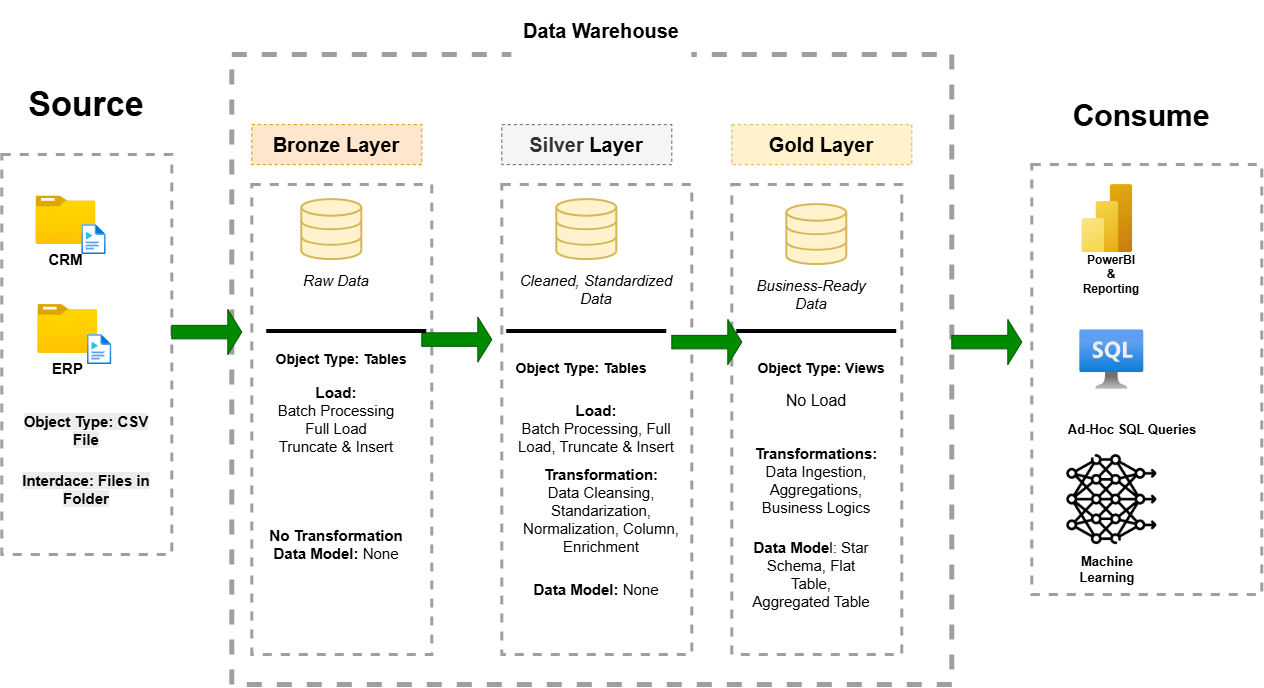

The diagram above was exported from draw.io. Its source (the exported page's mxGraphModel, read from the mxfile embedded in the PNG):
<mxGraphModel dx="2321" dy="3094" grid="1" gridSize="10" guides="1" tooltips="1" connect="1" arrows="1" fold="1" page="1" pageScale="1" pageWidth="850" pageHeight="1100" math="0" shadow="0">
  <root>
    <mxCell id="0" />
    <mxCell id="1" parent="0" />
    <mxCell id="WKxoA1yBMoG0t7DCSdiW-1" parent="1" style="rounded=0;whiteSpace=wrap;html=1;fillColor=none;dashed=1;strokeColor=light-dark(#a39e9e, #ededed);fontColor=#331A00;strokeWidth=3;" value="" vertex="1">
      <mxGeometry height="400" width="170" x="-450" y="-1850" as="geometry" />
    </mxCell>
    <mxCell id="WKxoA1yBMoG0t7DCSdiW-2" parent="1" style="rounded=0;whiteSpace=wrap;html=1;fillColor=default;strokeColor=none;fontSize=17;" value="&lt;h1&gt;&lt;font&gt;Source&lt;/font&gt;&lt;/h1&gt;" vertex="1">
      <mxGeometry height="60" width="150" x="-440" y="-1930" as="geometry" />
    </mxCell>
    <mxCell id="WKxoA1yBMoG0t7DCSdiW-3" parent="1" style="rounded=0;whiteSpace=wrap;html=1;fillColor=none;dashed=1;strokeColor=light-dark(#a39e9e, #ededed);fontColor=#331A00;strokeWidth=5;" value="" vertex="1">
      <mxGeometry height="630" width="720" x="-220" y="-1950" as="geometry" />
    </mxCell>
    <mxCell id="WKxoA1yBMoG0t7DCSdiW-4" parent="1" style="rounded=0;whiteSpace=wrap;html=1;fillColor=default;strokeColor=none;" value="&lt;h1&gt;&lt;font style=&quot;font-size: 20px;&quot;&gt;Data Warehouse&lt;/font&gt;&lt;/h1&gt;&lt;div&gt;&lt;span style=&quot;font-size: 15px;&quot;&gt;&lt;br&gt;&lt;/span&gt;&lt;/div&gt;" vertex="1">
      <mxGeometry height="70" width="180" x="60" y="-2000" as="geometry" />
    </mxCell>
    <mxCell id="WKxoA1yBMoG0t7DCSdiW-6" parent="1" style="rounded=0;whiteSpace=wrap;html=1;fillColor=default;strokeColor=none;fontSize=15;" value="&lt;h1&gt;&lt;span&gt;Consume&lt;/span&gt;&lt;/h1&gt;&lt;div&gt;&lt;span&gt;&lt;br&gt;&lt;/span&gt;&lt;/div&gt;" vertex="1">
      <mxGeometry height="80" width="220" x="580" y="-1920" as="geometry" />
    </mxCell>
    <mxCell id="WKxoA1yBMoG0t7DCSdiW-8" parent="1" style="rounded=0;whiteSpace=wrap;html=1;fillColor=none;dashed=1;strokeColor=light-dark(#a39e9e, #ededed);fontColor=#331A00;strokeWidth=3;" value="" vertex="1">
      <mxGeometry height="470" width="180" x="-200" y="-1820" as="geometry" />
    </mxCell>
    <mxCell id="WKxoA1yBMoG0t7DCSdiW-10" parent="1" style="rounded=0;whiteSpace=wrap;html=1;dashed=1;fillColor=#f5f5f5;fontColor=#333333;strokeColor=#666666;fontStyle=1;fontSize=20;" value="Silver&lt;span style=&quot;background-color: transparent; color: light-dark(rgb(0, 0, 0), rgb(255, 255, 255));&quot;&gt;&amp;nbsp;Layer&lt;/span&gt;" vertex="1">
      <mxGeometry height="40" width="170" x="50" y="-1880" as="geometry" />
    </mxCell>
    <mxCell id="WKxoA1yBMoG0t7DCSdiW-11" parent="1" style="rounded=0;whiteSpace=wrap;html=1;fillColor=none;dashed=1;strokeColor=light-dark(#a39e9e, #ededed);fontColor=#331A00;strokeWidth=3;" value="&lt;span style=&quot;color: rgba(0, 0, 0, 0); font-family: monospace; font-size: 0px; text-align: start; white-space: nowrap;&quot;&gt;%3CmxGraphModel%3E%3Croot%3E%3CmxCell%20id%3D%220%22%2F%3E%3CmxCell%20id%3D%221%22%20parent%3D%220%22%2F%3E%3CmxCell%20id%3D%222%22%20parent%3D%221%22%20style%3D%22text%3Bhtml%3D1%3BwhiteSpace%3Dwrap%3BstrokeColor%3Dnone%3BfillColor%3Dnone%3Balign%3Dcenter%3BverticalAlign%3Dmiddle%3Brounded%3D0%3BfontStyle%3D1%3BfontSize%3D15%3B%22%20value%3D%22Load%3A%26lt%3Bbr%26gt%3BBatch%20Processing%26lt%3Bdiv%26gt%3BFull%20Load%26lt%3B%2Fdiv%26gt%3B%26lt%3Bdiv%26gt%3BTruncate%20%26amp%3Bamp%3B%20Insert%26lt%3B%2Fdiv%26gt%3B%22%20vertex%3D%221%22%3E%3CmxGeometry%20height%3D%2290%22%20width%3D%22160%22%20x%3D%22-195%22%20y%3D%22-1630%22%20as%3D%22geometry%22%2F%3E%3C%2FmxCell%3E%3C%2Froot%3E%3C%2FmxGraphModel%3E&lt;/span&gt;&lt;span style=&quot;color: rgba(0, 0, 0, 0); font-family: monospace; font-size: 0px; text-align: start; white-space: nowrap;&quot;&gt;%3CmxGraphModel%3E%3Croot%3E%3CmxCell%20id%3D%220%22%2F%3E%3CmxCell%20id%3D%221%22%20parent%3D%220%22%2F%3E%3CmxCell%20id%3D%222%22%20parent%3D%221%22%20style%3D%22text%3Bhtml%3D1%3BwhiteSpace%3Dwrap%3BstrokeColor%3Dnone%3BfillColor%3Dnone%3Balign%3Dcenter%3BverticalAlign%3Dmiddle%3Brounded%3D0%3BfontStyle%3D1%3BfontSize%3D15%3B%22%20value%3D%22Load%3A%26lt%3Bbr%26gt%3BBatch%20Processing%26lt%3Bdiv%26gt%3BFull%20Load%26lt%3B%2Fdiv%26gt%3B%26lt%3Bdiv%26gt%3BTruncate%20%26amp%3Bamp%3B%20Insert%26lt%3B%2Fdiv%26gt%3B%22%20vertex%3D%221%22%3E%3CmxGeometry%20height%3D%2290%22%20width%3D%22160%22%20x%3D%22-195%22%20y%3D%22-1630%22%20as%3D%22geometry%22%2F%3E%3C%2FmxCell%3E%3C%2Froot%3E%3C%2FmxGraphModel%3E&lt;/span&gt;" vertex="1">
      <mxGeometry height="470" width="190" x="50" y="-1820" as="geometry" />
    </mxCell>
    <mxCell id="WKxoA1yBMoG0t7DCSdiW-13" parent="1" style="rounded=0;whiteSpace=wrap;html=1;fillColor=#fff2cc;dashed=1;strokeColor=#d6b656;fontStyle=1;fontSize=20;" value="&lt;span style=&quot;background-color: transparent; color: light-dark(rgb(0, 0, 0), rgb(255, 255, 255));&quot;&gt;Gold Layer&lt;/span&gt;" vertex="1">
      <mxGeometry height="40" width="180" x="280" y="-1880" as="geometry" />
    </mxCell>
    <mxCell id="WKxoA1yBMoG0t7DCSdiW-14" parent="1" style="image;aspect=fixed;html=1;points=[];align=center;fontSize=15;image=img/lib/azure2/general/Folder_Blank.svg;" value="&lt;b&gt;CRM&lt;/b&gt;" vertex="1">
      <mxGeometry height="48.69" width="60" x="-415.81" y="-1808.69" as="geometry" />
    </mxCell>
    <mxCell id="WKxoA1yBMoG0t7DCSdiW-15" parent="1" style="image;aspect=fixed;html=1;points=[];align=center;fontSize=12;image=img/lib/azure2/general/Media_File.svg;" value="" vertex="1">
      <mxGeometry height="30" width="24.38" x="-370" y="-1780" as="geometry" />
    </mxCell>
    <mxCell id="WKxoA1yBMoG0t7DCSdiW-17" parent="1" style="image;aspect=fixed;html=1;points=[];align=center;fontSize=15;image=img/lib/azure2/general/Folder_Blank.svg;" value="&lt;b&gt;ERP&lt;/b&gt;" vertex="1">
      <mxGeometry height="48.69" width="60" x="-413.94" y="-1700" as="geometry" />
    </mxCell>
    <mxCell id="WKxoA1yBMoG0t7DCSdiW-18" parent="1" style="image;aspect=fixed;html=1;points=[];align=center;fontSize=12;image=img/lib/azure2/general/Media_File.svg;" value="" vertex="1">
      <mxGeometry height="30.01" width="24.38" x="-364.38" y="-1670.01" as="geometry" />
    </mxCell>
    <mxCell id="WKxoA1yBMoG0t7DCSdiW-37" parent="1" style="text;html=1;whiteSpace=wrap;strokeColor=none;fillColor=none;align=center;verticalAlign=middle;rounded=0;fontSize=15;" value="&#10;&lt;b style=&quot;forced-color-adjust: none; color: rgb(0, 0, 0); font-family: Helvetica; font-style: normal; font-variant-ligatures: normal; font-variant-caps: normal; letter-spacing: normal; orphans: 2; text-align: center; text-indent: 0px; text-transform: none; widows: 2; word-spacing: 0px; -webkit-text-stroke-width: 0px; white-space: normal; background-color: rgb(236, 236, 236); text-decoration-thickness: initial; text-decoration-style: initial; text-decoration-color: initial;&quot;&gt;Object Type: CSV File&lt;/b&gt;&#10;&#10;" vertex="1">
      <mxGeometry height="50" width="150" x="-440" y="-1590" as="geometry" />
    </mxCell>
    <mxCell id="WKxoA1yBMoG0t7DCSdiW-38" parent="1" style="text;html=1;whiteSpace=wrap;strokeColor=none;fillColor=none;align=center;verticalAlign=middle;rounded=0;fontSize=15;" value="&lt;br&gt;&lt;b style=&quot;forced-color-adjust: none; color: rgb(0, 0, 0); font-family: Helvetica; font-style: normal; font-variant-ligatures: normal; font-variant-caps: normal; letter-spacing: normal; orphans: 2; text-align: center; text-indent: 0px; text-transform: none; widows: 2; word-spacing: 0px; -webkit-text-stroke-width: 0px; white-space: normal; background-color: rgb(236, 236, 236); text-decoration-thickness: initial; text-decoration-style: initial; text-decoration-color: initial;&quot;&gt;Interdace: Files in Folder&lt;/b&gt;&lt;div&gt;&lt;br&gt;&lt;/div&gt;" vertex="1">
      <mxGeometry height="50" width="170" x="-450" y="-1540" as="geometry" />
    </mxCell>
    <mxCell id="WKxoA1yBMoG0t7DCSdiW-41" parent="1" style="rounded=0;whiteSpace=wrap;html=1;dashed=1;fillColor=#ffe6cc;strokeColor=#d79b00;fontStyle=1" value="&lt;font style=&quot;font-size: 20px;&quot;&gt;&lt;span style=&quot;background-color: transparent;&quot;&gt;Bronze&lt;/span&gt;&lt;span style=&quot;background-color: transparent; color: light-dark(rgb(0, 0, 0), rgb(255, 255, 255));&quot;&gt; Layer&lt;/span&gt;&lt;/font&gt;" vertex="1">
      <mxGeometry height="40" width="170" x="-200" y="-1880" as="geometry" />
    </mxCell>
    <mxCell id="WKxoA1yBMoG0t7DCSdiW-45" edge="1" parent="1" source="WKxoA1yBMoG0t7DCSdiW-10" style="edgeStyle=orthogonalEdgeStyle;rounded=0;orthogonalLoop=1;jettySize=auto;html=1;innerLoopWaypoints=1;exitX=0.5;exitY=1;exitDx=0;exitDy=0;" target="WKxoA1yBMoG0t7DCSdiW-10">
      <mxGeometry relative="1" as="geometry" />
    </mxCell>
    <mxCell id="WKxoA1yBMoG0t7DCSdiW-51" parent="1" style="html=1;verticalLabelPosition=bottom;align=center;labelBackgroundColor=#ffffff;verticalAlign=top;strokeWidth=2;strokeColor=#d6b656;shadow=0;dashed=0;shape=mxgraph.ios7.icons.data;fillColor=#fff2cc;" value="" vertex="1">
      <mxGeometry height="60" width="60" x="105" y="-1805" as="geometry" />
    </mxCell>
    <mxCell id="WKxoA1yBMoG0t7DCSdiW-52" parent="1" style="shape=singleArrow;whiteSpace=wrap;html=1;fillColor=#008a00;fontColor=#ffffff;strokeColor=#005700;" value="" vertex="1">
      <mxGeometry height="45" width="70" x="-280" y="-1695" as="geometry" />
    </mxCell>
    <mxCell id="WKxoA1yBMoG0t7DCSdiW-63" parent="1" style="html=1;verticalLabelPosition=bottom;align=center;labelBackgroundColor=#ffffff;verticalAlign=top;strokeWidth=2;strokeColor=#d6b656;shadow=0;dashed=0;shape=mxgraph.ios7.icons.data;fillColor=#fff2cc;" value="" vertex="1">
      <mxGeometry height="60" width="60" x="-150" y="-1805" as="geometry" />
    </mxCell>
    <mxCell id="WKxoA1yBMoG0t7DCSdiW-64" parent="1" style="rounded=0;whiteSpace=wrap;html=1;fillColor=none;dashed=1;strokeColor=light-dark(#a39e9e, #ededed);fontColor=#331A00;strokeWidth=3;" value="" vertex="1">
      <mxGeometry height="470" width="170" x="280" y="-1820" as="geometry" />
    </mxCell>
    <mxCell id="WKxoA1yBMoG0t7DCSdiW-65" parent="1" style="html=1;verticalLabelPosition=bottom;align=center;labelBackgroundColor=#ffffff;verticalAlign=top;strokeWidth=2;strokeColor=#d6b656;shadow=0;dashed=0;shape=mxgraph.ios7.icons.data;fillColor=#fff2cc;" value="" vertex="1">
      <mxGeometry height="60" width="60" x="335" y="-1800" as="geometry" />
    </mxCell>
    <mxCell id="WKxoA1yBMoG0t7DCSdiW-72" parent="1" style="shape=singleArrow;whiteSpace=wrap;html=1;fillColor=#008a00;fontColor=#ffffff;strokeColor=#005700;" value="" vertex="1">
      <mxGeometry height="45" width="70" x="-30" y="-1687.5" as="geometry" />
    </mxCell>
    <mxCell id="WKxoA1yBMoG0t7DCSdiW-73" parent="1" style="shape=singleArrow;whiteSpace=wrap;html=1;fillColor=#008a00;fontColor=#ffffff;strokeColor=#005700;" value="" vertex="1">
      <mxGeometry height="45" width="70" x="220" y="-1685" as="geometry" />
    </mxCell>
    <mxCell id="WKxoA1yBMoG0t7DCSdiW-74" parent="1" style="shape=singleArrow;whiteSpace=wrap;html=1;fillColor=#008a00;fontColor=#ffffff;strokeColor=#005700;" value="" vertex="1">
      <mxGeometry height="45" width="70" x="500" y="-1685" as="geometry" />
    </mxCell>
    <mxCell id="WKxoA1yBMoG0t7DCSdiW-76" parent="1" style="rounded=0;whiteSpace=wrap;html=1;fillColor=none;dashed=1;strokeColor=light-dark(#a39e9e, #ededed);fontColor=#331A00;strokeWidth=3;" value="" vertex="1">
      <mxGeometry height="430" width="230" x="580" y="-1840" as="geometry" />
    </mxCell>
    <mxCell id="WKxoA1yBMoG0t7DCSdiW-77" parent="1" style="text;html=1;whiteSpace=wrap;strokeColor=none;fillColor=none;align=center;verticalAlign=middle;rounded=0;fontStyle=2;fontSize=15;" value="&lt;font&gt;Raw Data&lt;/font&gt;&lt;div&gt;&lt;br&gt;&lt;/div&gt;" vertex="1">
      <mxGeometry height="50" width="160" x="-195" y="-1740" as="geometry" />
    </mxCell>
    <mxCell id="WKxoA1yBMoG0t7DCSdiW-82" parent="1" style="text;html=1;whiteSpace=wrap;strokeColor=none;fillColor=none;align=center;verticalAlign=middle;rounded=0;fontStyle=2;fontSize=15;" value="Cleaned, Standardized Data" vertex="1">
      <mxGeometry height="50" width="160" x="65" y="-1740" as="geometry" />
    </mxCell>
    <mxCell id="WKxoA1yBMoG0t7DCSdiW-84" parent="1" style="text;html=1;whiteSpace=wrap;strokeColor=none;fillColor=none;align=center;verticalAlign=middle;rounded=0;fontSize=15;fontStyle=2" value="Business-Ready Data" vertex="1">
      <mxGeometry height="30" width="140" x="290" y="-1725" as="geometry" />
    </mxCell>
    <mxCell id="WKxoA1yBMoG0t7DCSdiW-86" edge="1" parent="1" style="endArrow=none;html=1;rounded=0;strokeWidth=4;" value="">
      <mxGeometry height="50" relative="1" width="50" as="geometry">
        <Array as="points">
          <mxPoint x="-25" y="-1673.1699999999998" />
          <mxPoint x="-85" y="-1673.1699999999998" />
        </Array>
        <mxPoint x="-185" y="-1673.1699999999998" as="sourcePoint" />
        <mxPoint x="-135" y="-1673.1699999999998" as="targetPoint" />
      </mxGeometry>
    </mxCell>
    <mxCell id="WKxoA1yBMoG0t7DCSdiW-87" edge="1" parent="1" style="endArrow=none;html=1;rounded=0;strokeWidth=4;" value="">
      <mxGeometry height="50" relative="1" width="50" as="geometry">
        <Array as="points">
          <mxPoint x="215" y="-1673.17" />
          <mxPoint x="155" y="-1673.17" />
        </Array>
        <mxPoint x="55" y="-1673.17" as="sourcePoint" />
        <mxPoint x="105" y="-1673.17" as="targetPoint" />
      </mxGeometry>
    </mxCell>
    <mxCell id="WKxoA1yBMoG0t7DCSdiW-88" edge="1" parent="1" style="endArrow=none;html=1;rounded=0;strokeWidth=4;" value="">
      <mxGeometry height="50" relative="1" width="50" as="geometry">
        <Array as="points">
          <mxPoint x="445" y="-1673.17" />
          <mxPoint x="385" y="-1673.17" />
          <mxPoint x="355" y="-1673.17" />
        </Array>
        <mxPoint x="285" y="-1673.17" as="sourcePoint" />
        <mxPoint x="345" y="-1673.17" as="targetPoint" />
      </mxGeometry>
    </mxCell>
    <mxCell id="WKxoA1yBMoG0t7DCSdiW-89" parent="1" style="text;html=1;whiteSpace=wrap;strokeColor=none;fillColor=none;align=center;verticalAlign=middle;rounded=0;fontStyle=1" value="&lt;font style=&quot;font-size: 14px;&quot;&gt;Object Type: Tables&lt;/font&gt;" vertex="1">
      <mxGeometry height="30" width="140" x="-180" y="-1660" as="geometry" />
    </mxCell>
    <mxCell id="WKxoA1yBMoG0t7DCSdiW-90" parent="1" style="text;html=1;whiteSpace=wrap;strokeColor=none;fillColor=none;align=center;verticalAlign=middle;rounded=0;fontStyle=1" value="&lt;font style=&quot;font-size: 14px;&quot;&gt;Object Type: Tables&lt;/font&gt;" vertex="1">
      <mxGeometry height="30" width="140" x="60" y="-1651.31" as="geometry" />
    </mxCell>
    <mxCell id="WKxoA1yBMoG0t7DCSdiW-91" parent="1" style="text;html=1;whiteSpace=wrap;strokeColor=none;fillColor=none;align=center;verticalAlign=middle;rounded=0;fontStyle=1" value="&lt;font style=&quot;font-size: 14px;&quot;&gt;Object Type: Views&lt;/font&gt;" vertex="1">
      <mxGeometry height="30" width="140" x="300" y="-1651.31" as="geometry" />
    </mxCell>
    <mxCell id="WKxoA1yBMoG0t7DCSdiW-95" parent="1" style="text;html=1;whiteSpace=wrap;strokeColor=none;fillColor=none;align=center;verticalAlign=middle;rounded=0;fontStyle=1;fontSize=15;" value="Load:&lt;br&gt;&lt;span style=&quot;font-weight: normal;&quot;&gt;Batch Processing&lt;/span&gt;&lt;div&gt;&lt;span style=&quot;font-weight: normal;&quot;&gt;Full Load&lt;/span&gt;&lt;/div&gt;&lt;div&gt;&lt;span style=&quot;font-weight: normal;&quot;&gt;Truncate &amp;amp; Insert&lt;/span&gt;&lt;/div&gt;" vertex="1">
      <mxGeometry height="90" width="160" x="-195" y="-1630" as="geometry" />
    </mxCell>
    <mxCell id="WKxoA1yBMoG0t7DCSdiW-96" parent="1" style="text;html=1;whiteSpace=wrap;strokeColor=none;fillColor=none;align=center;verticalAlign=middle;rounded=0;fontStyle=1;fontSize=15;" value="No Transformation&lt;br&gt;&lt;div&gt;Data Model:&lt;span style=&quot;font-weight: normal;&quot;&gt; None&lt;/span&gt;&lt;/div&gt;" vertex="1">
      <mxGeometry height="80" width="160" x="-195" y="-1500" as="geometry" />
    </mxCell>
    <mxCell id="WKxoA1yBMoG0t7DCSdiW-97" parent="1" style="text;html=1;whiteSpace=wrap;strokeColor=none;fillColor=none;align=center;verticalAlign=middle;rounded=0;fontStyle=1;fontSize=15;" value="Load:&lt;br&gt;&lt;span style=&quot;font-weight: normal;&quot;&gt;Batch Processing, Full Load, Truncate &amp;amp; Insert&lt;/span&gt;" vertex="1">
      <mxGeometry height="90" width="170" x="60" y="-1621.31" as="geometry" />
    </mxCell>
    <mxCell id="WKxoA1yBMoG0t7DCSdiW-98" parent="1" style="text;html=1;whiteSpace=wrap;strokeColor=none;fillColor=none;align=center;verticalAlign=middle;rounded=0;fontStyle=1;fontSize=15;" value="&lt;span style=&quot;&quot;&gt;Transformation:&lt;br&gt;&lt;span style=&quot;font-weight: normal;&quot;&gt;Data Cleansing, Standarization, Normalization, Column, Enrichment&lt;/span&gt;&lt;/span&gt;&lt;div&gt;&lt;br&gt;&lt;/div&gt;" vertex="1">
      <mxGeometry height="150" width="190" x="55" y="-1560" as="geometry" />
    </mxCell>
    <mxCell id="WKxoA1yBMoG0t7DCSdiW-100" parent="1" style="text;html=1;whiteSpace=wrap;strokeColor=none;fillColor=none;align=center;verticalAlign=middle;rounded=0;fontSize=15;fontStyle=1" value="Data Model: &lt;span style=&quot;font-weight: normal;&quot;&gt;None&lt;/span&gt;" vertex="1">
      <mxGeometry height="30" width="140" x="75" y="-1430" as="geometry" />
    </mxCell>
    <mxCell id="WKxoA1yBMoG0t7DCSdiW-101" parent="1" style="text;html=1;whiteSpace=wrap;strokeColor=none;fillColor=none;align=center;verticalAlign=middle;rounded=0;fontSize=16;" value="No Load" vertex="1">
      <mxGeometry height="30" width="130" x="300" y="-1619" as="geometry" />
    </mxCell>
    <mxCell id="WKxoA1yBMoG0t7DCSdiW-102" parent="1" style="text;html=1;whiteSpace=wrap;strokeColor=none;fillColor=none;align=center;verticalAlign=middle;rounded=0;fontSize=15;fontStyle=1" value="Transformations:&lt;br&gt;&lt;span style=&quot;font-weight: normal;&quot;&gt;Data Ingestion, Aggregations, Business Logics&lt;/span&gt;" vertex="1">
      <mxGeometry height="129" width="140" x="295" y="-1589" as="geometry" />
    </mxCell>
    <mxCell id="WKxoA1yBMoG0t7DCSdiW-103" parent="1" style="text;html=1;whiteSpace=wrap;strokeColor=none;fillColor=none;align=center;verticalAlign=middle;rounded=0;fontSize=15;" value="&lt;b&gt;Data Mode&lt;/b&gt;l: Star Schema, Flat Table, Aggregated Table" vertex="1">
      <mxGeometry height="80" width="120" x="300" y="-1470" as="geometry" />
    </mxCell>
    <mxCell id="L11KqMGGrNyDhGJWc4U7-1" parent="1" style="image;aspect=fixed;html=1;points=[];align=center;fontSize=12;image=img/lib/azure2/analytics/Power_BI_Embedded.svg;" value="" vertex="1">
      <mxGeometry height="68" width="51" x="630" y="-1820" as="geometry" />
    </mxCell>
    <mxCell id="L11KqMGGrNyDhGJWc4U7-2" parent="1" style="text;html=1;whiteSpace=wrap;strokeColor=none;fillColor=none;align=center;verticalAlign=middle;rounded=0;" value="&lt;b&gt;&lt;font&gt;PowerBI &amp;amp; Reporting&lt;/font&gt;&lt;/b&gt;" vertex="1">
      <mxGeometry height="30.01" width="60" x="630" y="-1745.01" as="geometry" />
    </mxCell>
    <mxCell id="L11KqMGGrNyDhGJWc4U7-3" parent="1" style="shape=image;verticalLabelPosition=bottom;labelBackgroundColor=default;verticalAlign=top;aspect=fixed;imageAspect=0;image=data:image/png,(base64 omitted: 9484 chars);" value="" vertex="1">
      <mxGeometry height="90" width="90" x="615" y="-1550" as="geometry" />
    </mxCell>
    <mxCell id="L11KqMGGrNyDhGJWc4U7-5" parent="1" style="text;html=1;whiteSpace=wrap;strokeColor=none;fillColor=none;align=center;verticalAlign=middle;rounded=0;" value="&lt;b&gt;&lt;font style=&quot;font-size: 13px;&quot;&gt;Machine Learning&lt;/font&gt;&lt;/b&gt;" vertex="1">
      <mxGeometry height="30" width="90" x="611" y="-1450" as="geometry" />
    </mxCell>
    <mxCell id="L11KqMGGrNyDhGJWc4U7-6" parent="1" style="image;aspect=fixed;html=1;points=[];align=center;fontSize=12;image=img/lib/azure2/databases/Azure_SQL_VM.svg;" value="" vertex="1">
      <mxGeometry height="60" width="64" x="628" y="-1675" as="geometry" />
    </mxCell>
    <mxCell id="L11KqMGGrNyDhGJWc4U7-7" parent="1" style="text;html=1;whiteSpace=wrap;strokeColor=none;fillColor=none;align=center;verticalAlign=middle;rounded=0;" value="&lt;b&gt;&lt;font style=&quot;font-size: 13px;&quot;&gt;Ad-Hoc SQL Queries&lt;/font&gt;&lt;/b&gt;" vertex="1">
      <mxGeometry height="30" width="140" x="611" y="-1590" as="geometry" />
    </mxCell>
  </root>
</mxGraphModel>